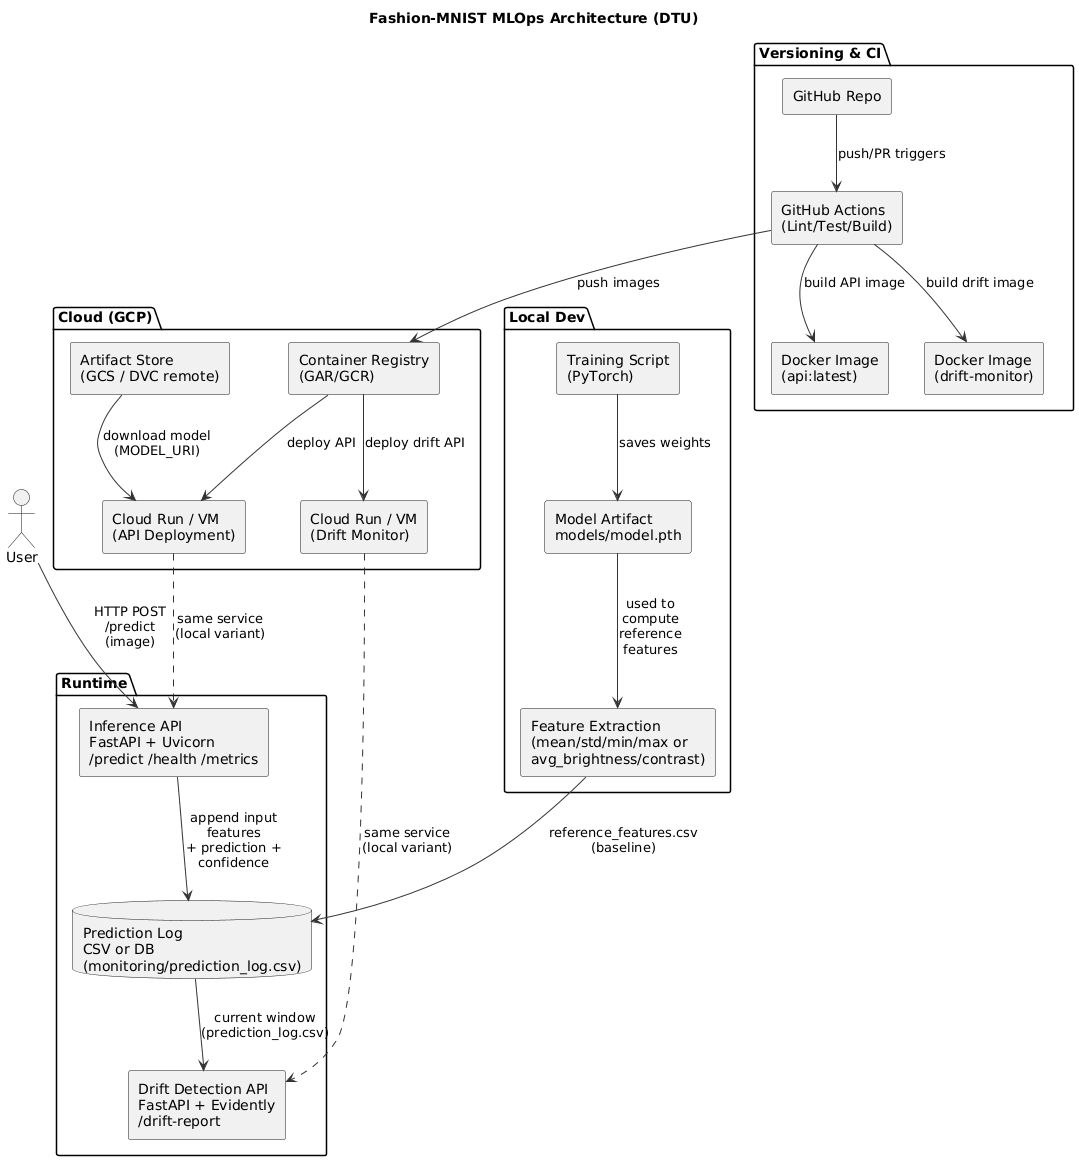

The diagram above was rendered by PlantUML. Its source (embedded in the PNG):
@startuml
title Fashion-MNIST MLOps Architecture (DTU)

skinparam shadowing false
skinparam componentStyle rectangle
skinparam defaultFontName Arial
skinparam wrapWidth 220
skinparam maxMessageSize 120
skinparam ArrowColor #333333
skinparam rectangleBorderColor #333333

' ====== Actors ======
actor "User" as user

' ====== Local / Dev ======
package "Local Dev" {
  [Training Script\n(PyTorch)] as train
  [Model Artifact\nmodels/model.pth] as artifact
  [Feature Extraction\n(mean/std/min/max or avg_brightness/contrast)] as feat
}

' ====== Versioning / CI ======
package "Versioning & CI" {
  [GitHub Repo] as gh
  [GitHub Actions\n(Lint/Test/Build)] as gha
  [Docker Image\n(api:latest)] as apiimg
  [Docker Image\n(drift-monitor)] as driftimg
}

' ====== Runtime (Local or Cloud) ======
package "Runtime" {
  [Inference API\nFastAPI + Uvicorn\n/predict /health /metrics] as api
  database "Prediction Log\nCSV or DB\n(monitoring/prediction_log.csv)" as log
  [Drift Detection API\nFastAPI + Evidently\n/drift-report] as driftapi
}

' ====== Optional Cloud (GCP) ======
package "Cloud (GCP)" {
  [Artifact Store\n(GCS / DVC remote)] as gcs
  [Container Registry\n(GAR/GCR)] as registry
  [Cloud Run / VM\n(API Deployment)] as cloudapi
  [Cloud Run / VM\n(Drift Monitor)] as clouddrift
}

' ====== Flows ======
train --> artifact : saves weights
artifact --> feat : used to\ncompute reference features
feat --> log : reference_features.csv\n(baseline)

user --> api : HTTP POST /predict\n(image)
api --> log : append input features\n+ prediction + confidence
log --> driftapi : current window\n(prediction_log.csv)

' CI build pipeline
gh --> gha : push/PR triggers
gha --> apiimg : build API image
gha --> driftimg : build drift image
gha --> registry : push images

' Deploy (optional)
registry --> cloudapi : deploy API
registry --> clouddrift : deploy drift API
gcs --> cloudapi : download model\n(MODEL_URI)
cloudapi ..> api : same service\n(local variant)
clouddrift ..> driftapi : same service\n(local variant)
@enduml